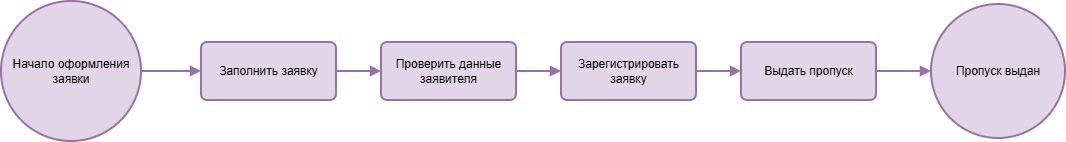

The diagram above was exported from draw.io. Its source (the exported page's mxGraphModel, read from the mxfile embedded in the PNG):
<mxGraphModel dx="1542" dy="884" grid="1" gridSize="10" guides="1" tooltips="1" connect="1" arrows="1" fold="1" page="1" pageScale="1" pageWidth="1200" pageHeight="350" math="0" shadow="0">
  <root>
    <mxCell id="0" />
    <mxCell id="1" parent="0" />
    <mxCell id="n0" parent="1" style="ellipse;whiteSpace=wrap;html=1;aspect=fixed;strokeWidth=2;fillColor=#e1d5e7;strokeColor=#9673a6;" value="Начало оформления заявки" vertex="1">
      <mxGeometry height="140" width="140" x="40" y="89" as="geometry" />
    </mxCell>
    <mxCell id="n1" parent="1" style="rounded=1;whiteSpace=wrap;html=1;arcSize=10;strokeWidth=2;fillColor=#e1d5e7;strokeColor=#9673a6;" value="Заполнить заявку" vertex="1">
      <mxGeometry height="58" width="135" x="240" y="130" as="geometry" />
    </mxCell>
    <mxCell id="n2" parent="1" style="rounded=1;whiteSpace=wrap;html=1;arcSize=10;strokeWidth=2;fillColor=#e1d5e7;strokeColor=#9673a6;" value="Проверить данные заявителя" vertex="1">
      <mxGeometry height="58" width="135" x="420" y="130" as="geometry" />
    </mxCell>
    <mxCell id="n3" parent="1" style="rounded=1;whiteSpace=wrap;html=1;arcSize=10;strokeWidth=2;fillColor=#e1d5e7;strokeColor=#9673a6;" value="Зарегистрировать заявку" vertex="1">
      <mxGeometry height="58" width="135" x="600" y="130" as="geometry" />
    </mxCell>
    <mxCell id="n4" parent="1" style="rounded=1;whiteSpace=wrap;html=1;arcSize=10;strokeWidth=2;fillColor=#e1d5e7;strokeColor=#9673a6;" value="Выдать пропуск" vertex="1">
      <mxGeometry height="58" width="135" x="780" y="130" as="geometry" />
    </mxCell>
    <mxCell id="n5" parent="1" style="ellipse;whiteSpace=wrap;html=1;aspect=fixed;strokeWidth=2;fillColor=#e1d5e7;strokeColor=#9673a6;" value="Пропуск выдан" vertex="1">
      <mxGeometry height="134" width="134" x="970" y="92" as="geometry" />
    </mxCell>
    <mxCell id="e0" edge="1" parent="1" source="n0" style="endArrow=block;html=1;rounded=0;strokeWidth=2;fillColor=#e1d5e7;strokeColor=#9673a6;" target="n1" value="">
      <mxGeometry relative="1" as="geometry" />
    </mxCell>
    <mxCell id="e1" edge="1" parent="1" source="n1" style="endArrow=block;html=1;rounded=0;strokeWidth=2;fillColor=#e1d5e7;strokeColor=#9673a6;" target="n2" value="">
      <mxGeometry relative="1" as="geometry" />
    </mxCell>
    <mxCell id="e2" edge="1" parent="1" source="n2" style="endArrow=block;html=1;rounded=0;strokeWidth=2;fillColor=#e1d5e7;strokeColor=#9673a6;" target="n3" value="">
      <mxGeometry relative="1" as="geometry" />
    </mxCell>
    <mxCell id="e3" edge="1" parent="1" source="n3" style="endArrow=block;html=1;rounded=0;strokeWidth=2;fillColor=#e1d5e7;strokeColor=#9673a6;" target="n4" value="">
      <mxGeometry relative="1" as="geometry" />
    </mxCell>
    <mxCell id="e4" edge="1" parent="1" source="n4" style="endArrow=block;html=1;rounded=0;strokeWidth=2;fillColor=#e1d5e7;strokeColor=#9673a6;" target="n5" value="">
      <mxGeometry relative="1" as="geometry" />
    </mxCell>
  </root>
</mxGraphModel>